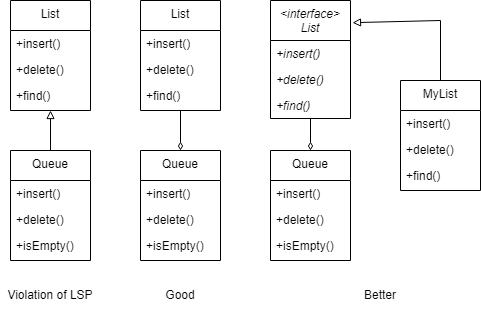

The diagram above was exported from draw.io. Its source (the exported page's mxGraphModel, read from the mxfile embedded in the PNG):
<mxGraphModel dx="1050" dy="573" grid="1" gridSize="10" guides="1" tooltips="1" connect="1" arrows="1" fold="1" page="1" pageScale="1" pageWidth="827" pageHeight="1169" math="0" shadow="0">
  <root>
    <mxCell id="WIyWlLk6GJQsqaUBKTNV-0" />
    <mxCell id="WIyWlLk6GJQsqaUBKTNV-1" parent="WIyWlLk6GJQsqaUBKTNV-0" />
    <mxCell id="zkfFHV4jXpPFQw0GAbJ--6" value="List" style="swimlane;fontStyle=0;align=center;verticalAlign=top;childLayout=stackLayout;horizontal=1;startSize=30;horizontalStack=0;resizeParent=1;resizeLast=0;collapsible=1;marginBottom=0;rounded=0;shadow=0;strokeWidth=1;" parent="WIyWlLk6GJQsqaUBKTNV-1" vertex="1">
      <mxGeometry x="120" y="150" width="80" height="110" as="geometry">
        <mxRectangle x="130" y="380" width="160" height="26" as="alternateBounds" />
      </mxGeometry>
    </mxCell>
    <mxCell id="zkfFHV4jXpPFQw0GAbJ--7" value="+insert()" style="text;align=left;verticalAlign=top;spacingLeft=4;spacingRight=4;overflow=hidden;rotatable=0;points=[[0,0.5],[1,0.5]];portConstraint=eastwest;fontStyle=0" parent="zkfFHV4jXpPFQw0GAbJ--6" vertex="1">
      <mxGeometry y="30" width="80" height="26" as="geometry" />
    </mxCell>
    <mxCell id="UZjN9YzEbULmpSF5MGo8-97" value="+delete()" style="text;align=left;verticalAlign=top;spacingLeft=4;spacingRight=4;overflow=hidden;rotatable=0;points=[[0,0.5],[1,0.5]];portConstraint=eastwest;fontStyle=0" vertex="1" parent="zkfFHV4jXpPFQw0GAbJ--6">
      <mxGeometry y="56" width="80" height="26" as="geometry" />
    </mxCell>
    <mxCell id="UZjN9YzEbULmpSF5MGo8-98" value="+find()" style="text;align=left;verticalAlign=top;spacingLeft=4;spacingRight=4;overflow=hidden;rotatable=0;points=[[0,0.5],[1,0.5]];portConstraint=eastwest;fontStyle=0" vertex="1" parent="zkfFHV4jXpPFQw0GAbJ--6">
      <mxGeometry y="82" width="80" height="26" as="geometry" />
    </mxCell>
    <mxCell id="UZjN9YzEbULmpSF5MGo8-99" value="Queue" style="swimlane;fontStyle=0;align=center;verticalAlign=top;childLayout=stackLayout;horizontal=1;startSize=30;horizontalStack=0;resizeParent=1;resizeLast=0;collapsible=1;marginBottom=0;rounded=0;shadow=0;strokeWidth=1;" vertex="1" parent="WIyWlLk6GJQsqaUBKTNV-1">
      <mxGeometry x="120" y="300" width="80" height="110" as="geometry">
        <mxRectangle x="130" y="380" width="160" height="26" as="alternateBounds" />
      </mxGeometry>
    </mxCell>
    <mxCell id="UZjN9YzEbULmpSF5MGo8-100" value="+insert()" style="text;align=left;verticalAlign=top;spacingLeft=4;spacingRight=4;overflow=hidden;rotatable=0;points=[[0,0.5],[1,0.5]];portConstraint=eastwest;fontStyle=0" vertex="1" parent="UZjN9YzEbULmpSF5MGo8-99">
      <mxGeometry y="30" width="80" height="26" as="geometry" />
    </mxCell>
    <mxCell id="UZjN9YzEbULmpSF5MGo8-101" value="+delete()" style="text;align=left;verticalAlign=top;spacingLeft=4;spacingRight=4;overflow=hidden;rotatable=0;points=[[0,0.5],[1,0.5]];portConstraint=eastwest;fontStyle=0" vertex="1" parent="UZjN9YzEbULmpSF5MGo8-99">
      <mxGeometry y="56" width="80" height="26" as="geometry" />
    </mxCell>
    <mxCell id="UZjN9YzEbULmpSF5MGo8-102" value="+isEmpty()" style="text;align=left;verticalAlign=top;spacingLeft=4;spacingRight=4;overflow=hidden;rotatable=0;points=[[0,0.5],[1,0.5]];portConstraint=eastwest;fontStyle=0" vertex="1" parent="UZjN9YzEbULmpSF5MGo8-99">
      <mxGeometry y="82" width="80" height="26" as="geometry" />
    </mxCell>
    <mxCell id="UZjN9YzEbULmpSF5MGo8-103" value="" style="endArrow=block;html=1;rounded=0;entryX=0.5;entryY=1;entryDx=0;entryDy=0;exitX=0.5;exitY=0;exitDx=0;exitDy=0;endFill=0;" edge="1" parent="WIyWlLk6GJQsqaUBKTNV-1" source="UZjN9YzEbULmpSF5MGo8-99" target="zkfFHV4jXpPFQw0GAbJ--6">
      <mxGeometry width="50" height="50" relative="1" as="geometry">
        <mxPoint x="380" y="350" as="sourcePoint" />
        <mxPoint x="430" y="300" as="targetPoint" />
      </mxGeometry>
    </mxCell>
    <mxCell id="UZjN9YzEbULmpSF5MGo8-104" value="Violation of LSP" style="text;html=1;strokeColor=none;fillColor=none;align=center;verticalAlign=middle;whiteSpace=wrap;rounded=0;" vertex="1" parent="WIyWlLk6GJQsqaUBKTNV-1">
      <mxGeometry x="110" y="430" width="100" height="30" as="geometry" />
    </mxCell>
    <mxCell id="UZjN9YzEbULmpSF5MGo8-105" value="List" style="swimlane;fontStyle=0;align=center;verticalAlign=top;childLayout=stackLayout;horizontal=1;startSize=30;horizontalStack=0;resizeParent=1;resizeLast=0;collapsible=1;marginBottom=0;rounded=0;shadow=0;strokeWidth=1;" vertex="1" parent="WIyWlLk6GJQsqaUBKTNV-1">
      <mxGeometry x="250" y="150" width="80" height="110" as="geometry">
        <mxRectangle x="130" y="380" width="160" height="26" as="alternateBounds" />
      </mxGeometry>
    </mxCell>
    <mxCell id="UZjN9YzEbULmpSF5MGo8-106" value="+insert()" style="text;align=left;verticalAlign=top;spacingLeft=4;spacingRight=4;overflow=hidden;rotatable=0;points=[[0,0.5],[1,0.5]];portConstraint=eastwest;fontStyle=0" vertex="1" parent="UZjN9YzEbULmpSF5MGo8-105">
      <mxGeometry y="30" width="80" height="26" as="geometry" />
    </mxCell>
    <mxCell id="UZjN9YzEbULmpSF5MGo8-107" value="+delete()" style="text;align=left;verticalAlign=top;spacingLeft=4;spacingRight=4;overflow=hidden;rotatable=0;points=[[0,0.5],[1,0.5]];portConstraint=eastwest;fontStyle=0" vertex="1" parent="UZjN9YzEbULmpSF5MGo8-105">
      <mxGeometry y="56" width="80" height="26" as="geometry" />
    </mxCell>
    <mxCell id="UZjN9YzEbULmpSF5MGo8-108" value="+find()" style="text;align=left;verticalAlign=top;spacingLeft=4;spacingRight=4;overflow=hidden;rotatable=0;points=[[0,0.5],[1,0.5]];portConstraint=eastwest;fontStyle=0" vertex="1" parent="UZjN9YzEbULmpSF5MGo8-105">
      <mxGeometry y="82" width="80" height="26" as="geometry" />
    </mxCell>
    <mxCell id="UZjN9YzEbULmpSF5MGo8-109" value="Queue" style="swimlane;fontStyle=0;align=center;verticalAlign=top;childLayout=stackLayout;horizontal=1;startSize=30;horizontalStack=0;resizeParent=1;resizeLast=0;collapsible=1;marginBottom=0;rounded=0;shadow=0;strokeWidth=1;" vertex="1" parent="WIyWlLk6GJQsqaUBKTNV-1">
      <mxGeometry x="250" y="300" width="80" height="110" as="geometry">
        <mxRectangle x="130" y="380" width="160" height="26" as="alternateBounds" />
      </mxGeometry>
    </mxCell>
    <mxCell id="UZjN9YzEbULmpSF5MGo8-110" value="+insert()" style="text;align=left;verticalAlign=top;spacingLeft=4;spacingRight=4;overflow=hidden;rotatable=0;points=[[0,0.5],[1,0.5]];portConstraint=eastwest;fontStyle=0" vertex="1" parent="UZjN9YzEbULmpSF5MGo8-109">
      <mxGeometry y="30" width="80" height="26" as="geometry" />
    </mxCell>
    <mxCell id="UZjN9YzEbULmpSF5MGo8-111" value="+delete()" style="text;align=left;verticalAlign=top;spacingLeft=4;spacingRight=4;overflow=hidden;rotatable=0;points=[[0,0.5],[1,0.5]];portConstraint=eastwest;fontStyle=0" vertex="1" parent="UZjN9YzEbULmpSF5MGo8-109">
      <mxGeometry y="56" width="80" height="26" as="geometry" />
    </mxCell>
    <mxCell id="UZjN9YzEbULmpSF5MGo8-112" value="+isEmpty()" style="text;align=left;verticalAlign=top;spacingLeft=4;spacingRight=4;overflow=hidden;rotatable=0;points=[[0,0.5],[1,0.5]];portConstraint=eastwest;fontStyle=0" vertex="1" parent="UZjN9YzEbULmpSF5MGo8-109">
      <mxGeometry y="82" width="80" height="26" as="geometry" />
    </mxCell>
    <mxCell id="UZjN9YzEbULmpSF5MGo8-113" value="" style="endArrow=diamondThin;html=1;rounded=0;exitX=0.5;exitY=1;exitDx=0;exitDy=0;endFill=0;entryX=0.5;entryY=0;entryDx=0;entryDy=0;" edge="1" parent="WIyWlLk6GJQsqaUBKTNV-1" source="UZjN9YzEbULmpSF5MGo8-105" target="UZjN9YzEbULmpSF5MGo8-109">
      <mxGeometry width="50" height="50" relative="1" as="geometry">
        <mxPoint x="510" y="350" as="sourcePoint" />
        <mxPoint x="400" y="290" as="targetPoint" />
      </mxGeometry>
    </mxCell>
    <mxCell id="UZjN9YzEbULmpSF5MGo8-114" value="Good" style="text;html=1;strokeColor=none;fillColor=none;align=center;verticalAlign=middle;whiteSpace=wrap;rounded=0;" vertex="1" parent="WIyWlLk6GJQsqaUBKTNV-1">
      <mxGeometry x="240" y="430" width="100" height="30" as="geometry" />
    </mxCell>
    <mxCell id="UZjN9YzEbULmpSF5MGo8-116" value="&lt;interface&gt;&#10;List" style="swimlane;fontStyle=2;align=center;verticalAlign=top;childLayout=stackLayout;horizontal=1;startSize=40;horizontalStack=0;resizeParent=1;resizeLast=0;collapsible=1;marginBottom=0;rounded=0;shadow=0;strokeWidth=1;" vertex="1" parent="WIyWlLk6GJQsqaUBKTNV-1">
      <mxGeometry x="380" y="150" width="80" height="118" as="geometry">
        <mxRectangle x="130" y="380" width="160" height="26" as="alternateBounds" />
      </mxGeometry>
    </mxCell>
    <mxCell id="UZjN9YzEbULmpSF5MGo8-117" value="+insert()" style="text;align=left;verticalAlign=top;spacingLeft=4;spacingRight=4;overflow=hidden;rotatable=0;points=[[0,0.5],[1,0.5]];portConstraint=eastwest;fontStyle=2" vertex="1" parent="UZjN9YzEbULmpSF5MGo8-116">
      <mxGeometry y="40" width="80" height="26" as="geometry" />
    </mxCell>
    <mxCell id="UZjN9YzEbULmpSF5MGo8-118" value="+delete()" style="text;align=left;verticalAlign=top;spacingLeft=4;spacingRight=4;overflow=hidden;rotatable=0;points=[[0,0.5],[1,0.5]];portConstraint=eastwest;fontStyle=2" vertex="1" parent="UZjN9YzEbULmpSF5MGo8-116">
      <mxGeometry y="66" width="80" height="26" as="geometry" />
    </mxCell>
    <mxCell id="UZjN9YzEbULmpSF5MGo8-119" value="+find()" style="text;align=left;verticalAlign=top;spacingLeft=4;spacingRight=4;overflow=hidden;rotatable=0;points=[[0,0.5],[1,0.5]];portConstraint=eastwest;fontStyle=2" vertex="1" parent="UZjN9YzEbULmpSF5MGo8-116">
      <mxGeometry y="92" width="80" height="26" as="geometry" />
    </mxCell>
    <mxCell id="UZjN9YzEbULmpSF5MGo8-120" value="Queue" style="swimlane;fontStyle=0;align=center;verticalAlign=top;childLayout=stackLayout;horizontal=1;startSize=30;horizontalStack=0;resizeParent=1;resizeLast=0;collapsible=1;marginBottom=0;rounded=0;shadow=0;strokeWidth=1;" vertex="1" parent="WIyWlLk6GJQsqaUBKTNV-1">
      <mxGeometry x="380" y="300" width="80" height="110" as="geometry">
        <mxRectangle x="130" y="380" width="160" height="26" as="alternateBounds" />
      </mxGeometry>
    </mxCell>
    <mxCell id="UZjN9YzEbULmpSF5MGo8-121" value="+insert()" style="text;align=left;verticalAlign=top;spacingLeft=4;spacingRight=4;overflow=hidden;rotatable=0;points=[[0,0.5],[1,0.5]];portConstraint=eastwest;fontStyle=0" vertex="1" parent="UZjN9YzEbULmpSF5MGo8-120">
      <mxGeometry y="30" width="80" height="26" as="geometry" />
    </mxCell>
    <mxCell id="UZjN9YzEbULmpSF5MGo8-122" value="+delete()" style="text;align=left;verticalAlign=top;spacingLeft=4;spacingRight=4;overflow=hidden;rotatable=0;points=[[0,0.5],[1,0.5]];portConstraint=eastwest;fontStyle=0" vertex="1" parent="UZjN9YzEbULmpSF5MGo8-120">
      <mxGeometry y="56" width="80" height="26" as="geometry" />
    </mxCell>
    <mxCell id="UZjN9YzEbULmpSF5MGo8-123" value="+isEmpty()" style="text;align=left;verticalAlign=top;spacingLeft=4;spacingRight=4;overflow=hidden;rotatable=0;points=[[0,0.5],[1,0.5]];portConstraint=eastwest;fontStyle=0" vertex="1" parent="UZjN9YzEbULmpSF5MGo8-120">
      <mxGeometry y="82" width="80" height="26" as="geometry" />
    </mxCell>
    <mxCell id="UZjN9YzEbULmpSF5MGo8-124" value="" style="endArrow=diamondThin;html=1;rounded=0;exitX=0.5;exitY=1;exitDx=0;exitDy=0;endFill=0;entryX=0.5;entryY=0;entryDx=0;entryDy=0;" edge="1" parent="WIyWlLk6GJQsqaUBKTNV-1" source="UZjN9YzEbULmpSF5MGo8-116" target="UZjN9YzEbULmpSF5MGo8-120">
      <mxGeometry width="50" height="50" relative="1" as="geometry">
        <mxPoint x="640" y="350" as="sourcePoint" />
        <mxPoint x="530" y="290" as="targetPoint" />
      </mxGeometry>
    </mxCell>
    <mxCell id="UZjN9YzEbULmpSF5MGo8-125" value="Better" style="text;html=1;strokeColor=none;fillColor=none;align=center;verticalAlign=middle;whiteSpace=wrap;rounded=0;" vertex="1" parent="WIyWlLk6GJQsqaUBKTNV-1">
      <mxGeometry x="440" y="430" width="100" height="30" as="geometry" />
    </mxCell>
    <mxCell id="UZjN9YzEbULmpSF5MGo8-126" value="MyList" style="swimlane;fontStyle=0;align=center;verticalAlign=top;childLayout=stackLayout;horizontal=1;startSize=30;horizontalStack=0;resizeParent=1;resizeLast=0;collapsible=1;marginBottom=0;rounded=0;shadow=0;strokeWidth=1;" vertex="1" parent="WIyWlLk6GJQsqaUBKTNV-1">
      <mxGeometry x="510" y="230" width="80" height="110" as="geometry">
        <mxRectangle x="130" y="380" width="160" height="26" as="alternateBounds" />
      </mxGeometry>
    </mxCell>
    <mxCell id="UZjN9YzEbULmpSF5MGo8-127" value="+insert()" style="text;align=left;verticalAlign=top;spacingLeft=4;spacingRight=4;overflow=hidden;rotatable=0;points=[[0,0.5],[1,0.5]];portConstraint=eastwest;fontStyle=0" vertex="1" parent="UZjN9YzEbULmpSF5MGo8-126">
      <mxGeometry y="30" width="80" height="26" as="geometry" />
    </mxCell>
    <mxCell id="UZjN9YzEbULmpSF5MGo8-128" value="+delete()" style="text;align=left;verticalAlign=top;spacingLeft=4;spacingRight=4;overflow=hidden;rotatable=0;points=[[0,0.5],[1,0.5]];portConstraint=eastwest;fontStyle=0" vertex="1" parent="UZjN9YzEbULmpSF5MGo8-126">
      <mxGeometry y="56" width="80" height="26" as="geometry" />
    </mxCell>
    <mxCell id="UZjN9YzEbULmpSF5MGo8-129" value="+find()" style="text;align=left;verticalAlign=top;spacingLeft=4;spacingRight=4;overflow=hidden;rotatable=0;points=[[0,0.5],[1,0.5]];portConstraint=eastwest;fontStyle=0" vertex="1" parent="UZjN9YzEbULmpSF5MGo8-126">
      <mxGeometry y="82" width="80" height="26" as="geometry" />
    </mxCell>
    <mxCell id="UZjN9YzEbULmpSF5MGo8-130" value="" style="endArrow=block;html=1;rounded=0;entryX=1.025;entryY=0.188;entryDx=0;entryDy=0;exitX=0.5;exitY=0;exitDx=0;exitDy=0;endFill=0;entryPerimeter=0;" edge="1" parent="WIyWlLk6GJQsqaUBKTNV-1" source="UZjN9YzEbULmpSF5MGo8-126" target="UZjN9YzEbULmpSF5MGo8-116">
      <mxGeometry width="50" height="50" relative="1" as="geometry">
        <mxPoint x="170" y="310" as="sourcePoint" />
        <mxPoint x="170" y="270" as="targetPoint" />
        <Array as="points">
          <mxPoint x="550" y="170" />
        </Array>
      </mxGeometry>
    </mxCell>
  </root>
</mxGraphModel>